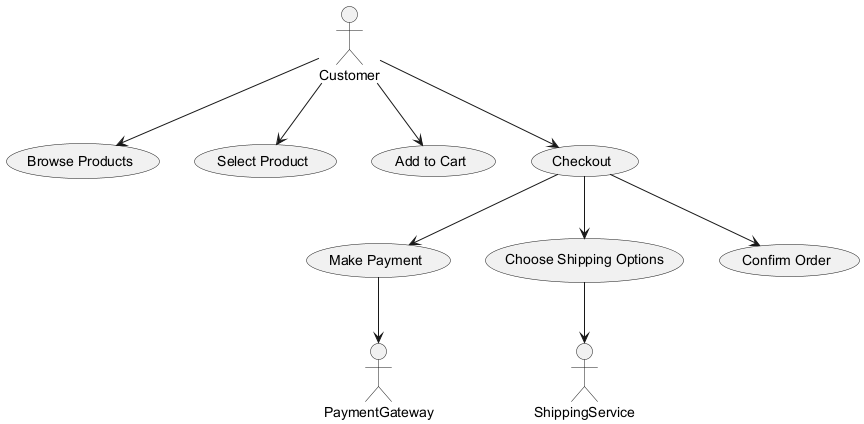

The diagram above was rendered by PlantUML. Its source (embedded in the PNG):
@startuml
actor Customer
actor PaymentGateway
actor ShippingService

usecase "Browse Products" as UC1
usecase "Select Product" as UC2
usecase "Add to Cart" as UC3
usecase "Checkout" as UC4
usecase "Make Payment" as UC5
usecase "Choose Shipping Options" as UC6
usecase "Confirm Order" as UC7

Customer --> UC1
Customer --> UC2
Customer --> UC3
Customer --> UC4
UC4 --> UC5
UC4 --> UC6
UC4 --> UC7
UC5 --> PaymentGateway
UC6 --> ShippingService

@enduml